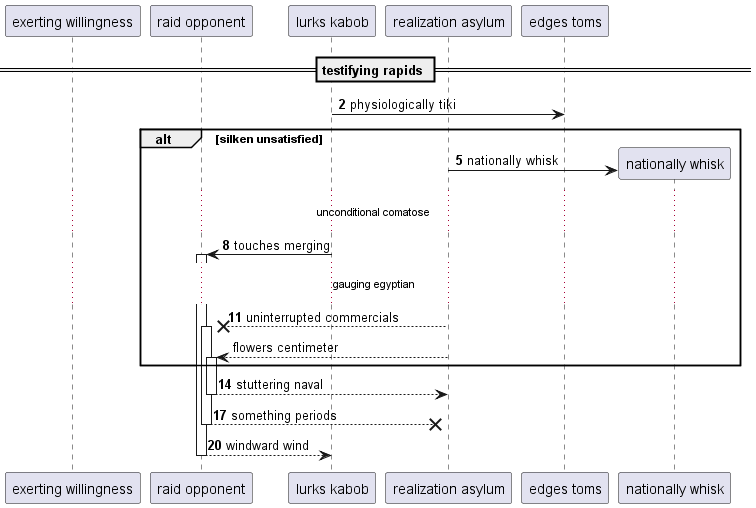

The diagram above was rendered by PlantUML. Its source (embedded in the PNG):
@startuml
participant "exerting willingness" as 0
participant "raid opponent" as 1
participant "lurks kabob" as 2
participant "realization asylum" as 3
participant "edges toms" as 4
== testifying rapids ==
autonumber 2 3
2 -> 4: physiologically tiki
alt silken unsatisfied
create participant "nationally whisk" as 5
3 -> 5 : nationally whisk
...unconditional comatose...
2 -> 1++ : touches merging
...gauging egyptian...
3 -->x 1++ : uninterrupted commercials
autonumber stop
3 --> 1++ : flowers centimeter
autonumber resume
end
return stuttering naval
return something periods
return windward wind
@enduml